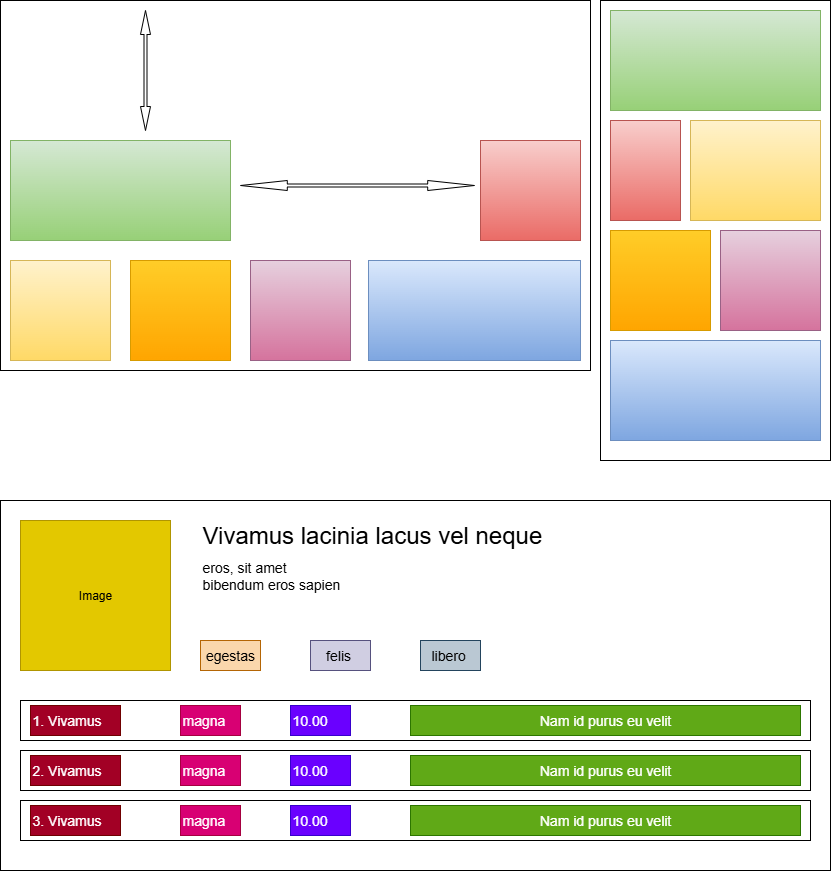

The diagram above was exported from draw.io. Its source (the exported page's mxGraphModel, read from the mxfile embedded in the PNG):
<mxGraphModel dx="1188" dy="648" grid="1" gridSize="10" guides="1" tooltips="1" connect="1" arrows="1" fold="1" page="1" pageScale="1" pageWidth="850" pageHeight="1100" math="0" shadow="0">
  <root>
    <mxCell id="0" />
    <mxCell id="1" parent="0" />
    <mxCell id="wLzTb94whO2mur_tc8er-10" value="" style="group;fillColor=#dae8fc;gradientColor=#7ea6e0;strokeColor=#6c8ebf;" parent="1" vertex="1" connectable="0">
      <mxGeometry width="590" height="370" as="geometry" />
    </mxCell>
    <mxCell id="wLzTb94whO2mur_tc8er-1" value="" style="rounded=0;whiteSpace=wrap;html=1;" parent="wLzTb94whO2mur_tc8er-10" vertex="1">
      <mxGeometry width="590" height="370" as="geometry" />
    </mxCell>
    <mxCell id="wLzTb94whO2mur_tc8er-2" value="" style="rounded=0;whiteSpace=wrap;html=1;fillColor=#fff2cc;gradientColor=#ffd966;strokeColor=#d6b656;" parent="wLzTb94whO2mur_tc8er-10" vertex="1">
      <mxGeometry x="10" y="260" width="100" height="100" as="geometry" />
    </mxCell>
    <mxCell id="wLzTb94whO2mur_tc8er-3" value="" style="rounded=0;whiteSpace=wrap;html=1;fillColor=#ffcd28;gradientColor=#ffa500;strokeColor=#d79b00;" parent="wLzTb94whO2mur_tc8er-10" vertex="1">
      <mxGeometry x="130" y="260" width="100" height="100" as="geometry" />
    </mxCell>
    <mxCell id="wLzTb94whO2mur_tc8er-4" value="" style="rounded=0;whiteSpace=wrap;html=1;fillColor=#e6d0de;gradientColor=#d5739d;strokeColor=#996185;" parent="wLzTb94whO2mur_tc8er-10" vertex="1">
      <mxGeometry x="250" y="260" width="100" height="100" as="geometry" />
    </mxCell>
    <mxCell id="wLzTb94whO2mur_tc8er-5" value="" style="rounded=0;whiteSpace=wrap;html=1;fillColor=#dae8fc;gradientColor=#7ea6e0;strokeColor=#6c8ebf;" parent="wLzTb94whO2mur_tc8er-10" vertex="1">
      <mxGeometry x="368" y="260" width="212" height="100" as="geometry" />
    </mxCell>
    <mxCell id="wLzTb94whO2mur_tc8er-6" value="" style="rounded=0;whiteSpace=wrap;html=1;fillColor=#d5e8d4;gradientColor=#97d077;strokeColor=#82b366;" parent="wLzTb94whO2mur_tc8er-10" vertex="1">
      <mxGeometry x="10" y="140" width="220" height="100" as="geometry" />
    </mxCell>
    <mxCell id="wLzTb94whO2mur_tc8er-7" value="" style="rounded=0;whiteSpace=wrap;html=1;fillColor=#f8cecc;gradientColor=#ea6b66;strokeColor=#b85450;" parent="wLzTb94whO2mur_tc8er-10" vertex="1">
      <mxGeometry x="480" y="140" width="100" height="100" as="geometry" />
    </mxCell>
    <mxCell id="wLzTb94whO2mur_tc8er-8" value="" style="shape=doubleArrow;direction=south;whiteSpace=wrap;html=1;" parent="wLzTb94whO2mur_tc8er-10" vertex="1">
      <mxGeometry x="140" y="10" width="10" height="120" as="geometry" />
    </mxCell>
    <mxCell id="wLzTb94whO2mur_tc8er-9" value="" style="shape=doubleArrow;direction=west;whiteSpace=wrap;html=1;" parent="wLzTb94whO2mur_tc8er-10" vertex="1">
      <mxGeometry x="240" y="180" width="234" height="10" as="geometry" />
    </mxCell>
    <mxCell id="1iMe9tuz1jVgF3KwmaF--1" value="" style="group" vertex="1" connectable="0" parent="1">
      <mxGeometry y="500" width="830" height="370" as="geometry" />
    </mxCell>
    <mxCell id="wLzTb94whO2mur_tc8er-19" value="" style="rounded=0;whiteSpace=wrap;html=1;movable=1;resizable=1;rotatable=1;deletable=1;editable=1;locked=0;connectable=1;" parent="1iMe9tuz1jVgF3KwmaF--1" vertex="1">
      <mxGeometry width="830" height="370" as="geometry" />
    </mxCell>
    <mxCell id="wLzTb94whO2mur_tc8er-20" value="Image" style="rounded=0;whiteSpace=wrap;html=1;fillColor=#e3c800;fontColor=#000000;strokeColor=#B09500;" parent="1iMe9tuz1jVgF3KwmaF--1" vertex="1">
      <mxGeometry x="20" y="20" width="150" height="150" as="geometry" />
    </mxCell>
    <mxCell id="wLzTb94whO2mur_tc8er-21" value="&lt;font style=&quot;font-size: 24px;&quot;&gt;Vivamus lacinia lacus vel neque&lt;/font&gt;" style="text;strokeColor=none;align=left;fillColor=none;html=1;verticalAlign=middle;whiteSpace=wrap;rounded=0;" parent="1iMe9tuz1jVgF3KwmaF--1" vertex="1">
      <mxGeometry x="200" y="20" width="370" height="30" as="geometry" />
    </mxCell>
    <mxCell id="wLzTb94whO2mur_tc8er-22" value="&lt;font style=&quot;font-size: 14px;&quot;&gt;eros, sit amet&lt;/font&gt;&lt;div&gt;&lt;font style=&quot;font-size: 14px;&quot;&gt;bibendum eros sapien&lt;/font&gt;&lt;/div&gt;" style="text;strokeColor=none;align=left;fillColor=none;html=1;verticalAlign=middle;whiteSpace=wrap;rounded=0;" parent="1iMe9tuz1jVgF3KwmaF--1" vertex="1">
      <mxGeometry x="200" y="60" width="370" height="30" as="geometry" />
    </mxCell>
    <mxCell id="wLzTb94whO2mur_tc8er-23" value="&lt;span style=&quot;font-size: 14px;&quot;&gt;egestas&lt;/span&gt;" style="text;strokeColor=#b46504;align=center;fillColor=#fad7ac;html=1;verticalAlign=middle;whiteSpace=wrap;rounded=0;" parent="1iMe9tuz1jVgF3KwmaF--1" vertex="1">
      <mxGeometry x="200" y="140" width="60" height="30" as="geometry" />
    </mxCell>
    <mxCell id="wLzTb94whO2mur_tc8er-24" value="&lt;span style=&quot;font-size: 14px;&quot;&gt;felis&amp;nbsp;&lt;/span&gt;" style="text;strokeColor=#56517e;align=center;fillColor=#d0cee2;html=1;verticalAlign=middle;whiteSpace=wrap;rounded=0;" parent="1iMe9tuz1jVgF3KwmaF--1" vertex="1">
      <mxGeometry x="310" y="140" width="60" height="30" as="geometry" />
    </mxCell>
    <mxCell id="wLzTb94whO2mur_tc8er-25" value="&lt;span style=&quot;font-size: 14px;&quot;&gt;libero&amp;nbsp;&lt;/span&gt;" style="text;strokeColor=#23445d;align=center;fillColor=#bac8d3;html=1;verticalAlign=middle;whiteSpace=wrap;rounded=0;" parent="1iMe9tuz1jVgF3KwmaF--1" vertex="1">
      <mxGeometry x="420" y="140" width="60" height="30" as="geometry" />
    </mxCell>
    <mxCell id="wLzTb94whO2mur_tc8er-33" value="" style="group" parent="1iMe9tuz1jVgF3KwmaF--1" vertex="1" connectable="0">
      <mxGeometry x="20" y="200" width="790" height="40" as="geometry" />
    </mxCell>
    <mxCell id="wLzTb94whO2mur_tc8er-26" value="" style="rounded=0;whiteSpace=wrap;html=1;" parent="wLzTb94whO2mur_tc8er-33" vertex="1">
      <mxGeometry width="790" height="40" as="geometry" />
    </mxCell>
    <mxCell id="wLzTb94whO2mur_tc8er-27" value="&lt;span style=&quot;font-size: 14px;&quot;&gt;1.&amp;nbsp;Vivamus&lt;/span&gt;" style="text;strokeColor=#6F0000;align=left;fillColor=#a20025;html=1;verticalAlign=middle;whiteSpace=wrap;rounded=0;fontColor=#ffffff;" parent="wLzTb94whO2mur_tc8er-33" vertex="1">
      <mxGeometry x="10" y="5" width="90" height="30" as="geometry" />
    </mxCell>
    <mxCell id="wLzTb94whO2mur_tc8er-28" value="&lt;span style=&quot;font-size: 14px;&quot;&gt;magna&lt;/span&gt;" style="text;strokeColor=#A50040;align=left;fillColor=#d80073;html=1;verticalAlign=middle;whiteSpace=wrap;rounded=0;fontColor=#ffffff;" parent="wLzTb94whO2mur_tc8er-33" vertex="1">
      <mxGeometry x="160" y="5" width="60" height="30" as="geometry" />
    </mxCell>
    <mxCell id="wLzTb94whO2mur_tc8er-29" value="&lt;span style=&quot;font-size: 14px;&quot;&gt;10.00&lt;/span&gt;" style="text;strokeColor=#3700CC;align=left;fillColor=#6a00ff;html=1;verticalAlign=middle;whiteSpace=wrap;rounded=0;fontColor=#ffffff;" parent="wLzTb94whO2mur_tc8er-33" vertex="1">
      <mxGeometry x="270" y="5" width="60" height="30" as="geometry" />
    </mxCell>
    <mxCell id="wLzTb94whO2mur_tc8er-30" value="&lt;span style=&quot;font-size: 14px;&quot;&gt;Nam id purus eu velit&lt;/span&gt;" style="text;strokeColor=#2D7600;align=center;fillColor=#60a917;html=1;verticalAlign=middle;whiteSpace=wrap;rounded=0;perimeterSpacing=1;fontColor=#ffffff;" parent="wLzTb94whO2mur_tc8er-33" vertex="1">
      <mxGeometry x="390" y="5" width="390" height="30" as="geometry" />
    </mxCell>
    <mxCell id="wLzTb94whO2mur_tc8er-34" value="" style="group" parent="1iMe9tuz1jVgF3KwmaF--1" vertex="1" connectable="0">
      <mxGeometry x="20" y="250" width="790" height="40" as="geometry" />
    </mxCell>
    <mxCell id="wLzTb94whO2mur_tc8er-35" value="" style="rounded=0;whiteSpace=wrap;html=1;" parent="wLzTb94whO2mur_tc8er-34" vertex="1">
      <mxGeometry width="790" height="40" as="geometry" />
    </mxCell>
    <mxCell id="wLzTb94whO2mur_tc8er-36" value="&lt;span style=&quot;font-size: 14px;&quot;&gt;2.&amp;nbsp;Vivamus&lt;/span&gt;" style="text;strokeColor=#6F0000;align=left;fillColor=#a20025;html=1;verticalAlign=middle;whiteSpace=wrap;rounded=0;fontColor=#ffffff;" parent="wLzTb94whO2mur_tc8er-34" vertex="1">
      <mxGeometry x="10" y="5" width="90" height="30" as="geometry" />
    </mxCell>
    <mxCell id="wLzTb94whO2mur_tc8er-37" value="&lt;span style=&quot;font-size: 14px;&quot;&gt;magna&lt;/span&gt;" style="text;strokeColor=#A50040;align=left;fillColor=#d80073;html=1;verticalAlign=middle;whiteSpace=wrap;rounded=0;fontColor=#ffffff;" parent="wLzTb94whO2mur_tc8er-34" vertex="1">
      <mxGeometry x="160" y="5" width="60" height="30" as="geometry" />
    </mxCell>
    <mxCell id="wLzTb94whO2mur_tc8er-38" value="&lt;span style=&quot;font-size: 14px;&quot;&gt;10.00&lt;/span&gt;" style="text;strokeColor=#3700CC;align=left;fillColor=#6a00ff;html=1;verticalAlign=middle;whiteSpace=wrap;rounded=0;fontColor=#ffffff;" parent="wLzTb94whO2mur_tc8er-34" vertex="1">
      <mxGeometry x="270" y="5" width="60" height="30" as="geometry" />
    </mxCell>
    <mxCell id="wLzTb94whO2mur_tc8er-39" value="&lt;span style=&quot;font-size: 14px;&quot;&gt;Nam id purus eu velit&lt;/span&gt;" style="text;strokeColor=#2D7600;align=center;fillColor=#60a917;html=1;verticalAlign=middle;whiteSpace=wrap;rounded=0;perimeterSpacing=1;fontColor=#ffffff;" parent="wLzTb94whO2mur_tc8er-34" vertex="1">
      <mxGeometry x="390" y="5" width="390" height="30" as="geometry" />
    </mxCell>
    <mxCell id="wLzTb94whO2mur_tc8er-40" value="" style="group" parent="1iMe9tuz1jVgF3KwmaF--1" vertex="1" connectable="0">
      <mxGeometry x="20" y="300" width="790" height="40" as="geometry" />
    </mxCell>
    <mxCell id="wLzTb94whO2mur_tc8er-41" value="" style="rounded=0;whiteSpace=wrap;html=1;" parent="wLzTb94whO2mur_tc8er-40" vertex="1">
      <mxGeometry width="790" height="40" as="geometry" />
    </mxCell>
    <mxCell id="wLzTb94whO2mur_tc8er-42" value="&lt;span style=&quot;font-size: 14px;&quot;&gt;3.&amp;nbsp;Vivamus&lt;/span&gt;" style="text;strokeColor=#6F0000;align=left;fillColor=#a20025;html=1;verticalAlign=middle;whiteSpace=wrap;rounded=0;fontColor=#ffffff;" parent="wLzTb94whO2mur_tc8er-40" vertex="1">
      <mxGeometry x="10" y="5" width="90" height="30" as="geometry" />
    </mxCell>
    <mxCell id="wLzTb94whO2mur_tc8er-43" value="&lt;span style=&quot;font-size: 14px;&quot;&gt;magna&lt;/span&gt;" style="text;strokeColor=#A50040;align=left;fillColor=#d80073;html=1;verticalAlign=middle;whiteSpace=wrap;rounded=0;fontColor=#ffffff;" parent="wLzTb94whO2mur_tc8er-40" vertex="1">
      <mxGeometry x="160" y="5" width="60" height="30" as="geometry" />
    </mxCell>
    <mxCell id="wLzTb94whO2mur_tc8er-44" value="&lt;span style=&quot;font-size: 14px;&quot;&gt;10.00&lt;/span&gt;" style="text;strokeColor=#3700CC;align=left;fillColor=#6a00ff;html=1;verticalAlign=middle;whiteSpace=wrap;rounded=0;fontColor=#ffffff;" parent="wLzTb94whO2mur_tc8er-40" vertex="1">
      <mxGeometry x="270" y="5" width="60" height="30" as="geometry" />
    </mxCell>
    <mxCell id="wLzTb94whO2mur_tc8er-45" value="&lt;span style=&quot;font-size: 14px;&quot;&gt;Nam id purus eu velit&lt;/span&gt;" style="text;strokeColor=#2D7600;align=center;fillColor=#60a917;html=1;verticalAlign=middle;whiteSpace=wrap;rounded=0;perimeterSpacing=1;fontColor=#ffffff;" parent="wLzTb94whO2mur_tc8er-40" vertex="1">
      <mxGeometry x="390" y="5" width="390" height="30" as="geometry" />
    </mxCell>
    <mxCell id="1iMe9tuz1jVgF3KwmaF--3" value="" style="group" vertex="1" connectable="0" parent="1">
      <mxGeometry x="600" width="230" height="460" as="geometry" />
    </mxCell>
    <mxCell id="wLzTb94whO2mur_tc8er-13" value="" style="rounded=0;whiteSpace=wrap;html=1;" parent="1iMe9tuz1jVgF3KwmaF--3" vertex="1">
      <mxGeometry width="230" height="460" as="geometry" />
    </mxCell>
    <mxCell id="wLzTb94whO2mur_tc8er-14" value="" style="rounded=0;whiteSpace=wrap;html=1;fillColor=#d5e8d4;gradientColor=#97d077;strokeColor=#82b366;" parent="1iMe9tuz1jVgF3KwmaF--3" vertex="1">
      <mxGeometry x="10" y="10" width="210" height="100" as="geometry" />
    </mxCell>
    <mxCell id="wLzTb94whO2mur_tc8er-15" value="" style="rounded=0;whiteSpace=wrap;html=1;fillColor=#f8cecc;gradientColor=#ea6b66;strokeColor=#b85450;" parent="1iMe9tuz1jVgF3KwmaF--3" vertex="1">
      <mxGeometry x="10" y="120" width="70" height="100" as="geometry" />
    </mxCell>
    <mxCell id="wLzTb94whO2mur_tc8er-16" value="" style="rounded=0;whiteSpace=wrap;html=1;fillColor=#fff2cc;gradientColor=#ffd966;strokeColor=#d6b656;" parent="1iMe9tuz1jVgF3KwmaF--3" vertex="1">
      <mxGeometry x="90" y="120" width="130" height="100" as="geometry" />
    </mxCell>
    <mxCell id="wLzTb94whO2mur_tc8er-17" value="" style="rounded=0;whiteSpace=wrap;html=1;fillColor=#ffcd28;gradientColor=#ffa500;strokeColor=#d79b00;" parent="1iMe9tuz1jVgF3KwmaF--3" vertex="1">
      <mxGeometry x="10" y="230" width="100" height="100" as="geometry" />
    </mxCell>
    <mxCell id="wLzTb94whO2mur_tc8er-18" value="" style="rounded=0;whiteSpace=wrap;html=1;fillColor=#e6d0de;gradientColor=#d5739d;strokeColor=#996185;" parent="1iMe9tuz1jVgF3KwmaF--3" vertex="1">
      <mxGeometry x="120" y="230" width="100" height="100" as="geometry" />
    </mxCell>
    <mxCell id="1iMe9tuz1jVgF3KwmaF--2" value="" style="rounded=0;whiteSpace=wrap;html=1;fillColor=#dae8fc;gradientColor=#7ea6e0;strokeColor=#6c8ebf;" vertex="1" parent="1iMe9tuz1jVgF3KwmaF--3">
      <mxGeometry x="10" y="340" width="210" height="100" as="geometry" />
    </mxCell>
  </root>
</mxGraphModel>